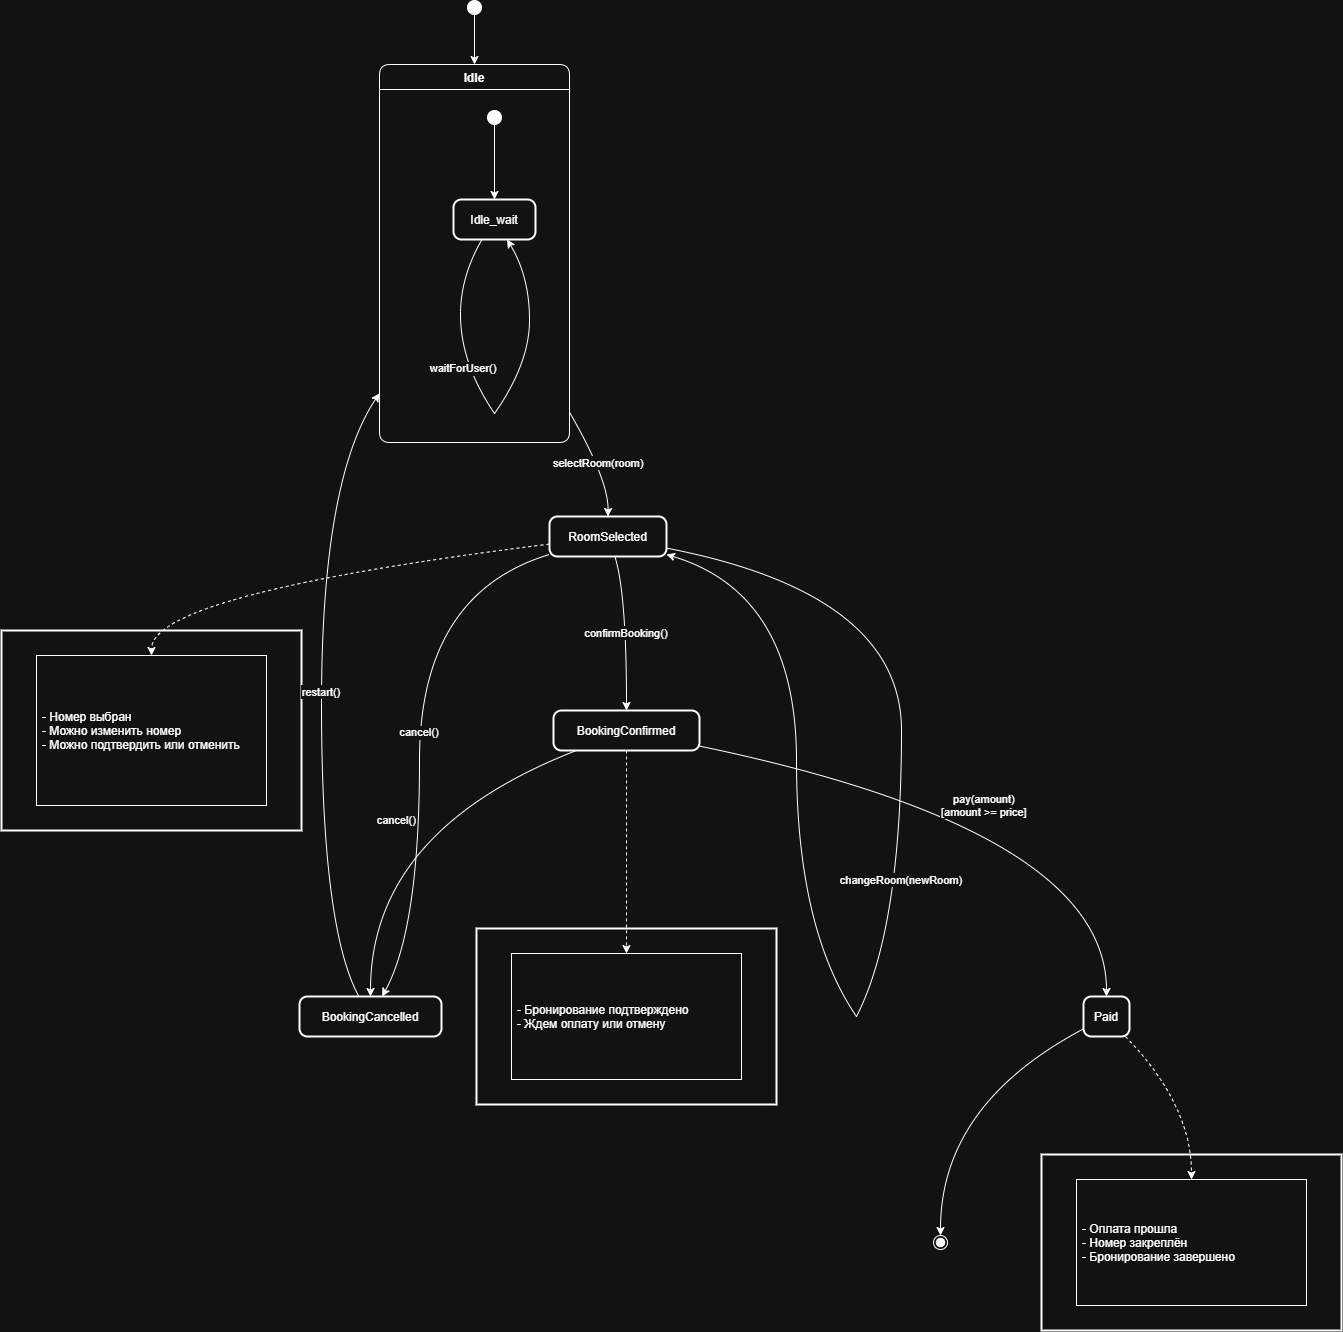

The diagram above was exported from draw.io. Its source (the exported page's mxGraphModel, read from the mxfile embedded in the PNG):
<mxGraphModel dx="1880" dy="1036" grid="1" gridSize="10" guides="1" tooltips="1" connect="1" arrows="1" fold="1" page="1" pageScale="1" pageWidth="827" pageHeight="1169" math="0" shadow="0">
  <root>
    <mxCell id="0" />
    <mxCell id="1" parent="0" />
    <mxCell id="2QtJ6Ek9rWwfKXn82PcG-1" parent="1" style="ellipse;fillColor=strokeColor;" value="" vertex="1">
      <mxGeometry height="14" width="14" x="486" y="20" as="geometry" />
    </mxCell>
    <mxCell id="2QtJ6Ek9rWwfKXn82PcG-2" parent="1" style="swimlane;fontStyle=1;align=center;verticalAlign=middle;startSize=25;container=0;collapsible=0;rounded=1;arcSize=14;dropTarget=0;verticalAlign=top;" value="Idle" vertex="1">
      <mxGeometry height="378" width="190" x="398" y="84" as="geometry" />
    </mxCell>
    <mxCell id="2QtJ6Ek9rWwfKXn82PcG-3" parent="2QtJ6Ek9rWwfKXn82PcG-2" style="ellipse;fillColor=strokeColor;" value="" vertex="1">
      <mxGeometry height="14" width="14" x="108" y="46" as="geometry" />
    </mxCell>
    <mxCell id="2QtJ6Ek9rWwfKXn82PcG-4" parent="2QtJ6Ek9rWwfKXn82PcG-2" style="rounded=1;arcSize=20;strokeWidth=2" value="Idle_wait" vertex="1">
      <mxGeometry height="40" width="82" x="74" y="135" as="geometry" />
    </mxCell>
    <mxCell id="2QtJ6Ek9rWwfKXn82PcG-5" parent="2QtJ6Ek9rWwfKXn82PcG-2" style="whiteSpace=wrap;strokeWidth=2;" value="" vertex="1">
      <mxGeometry x="81" y="250" as="geometry" />
    </mxCell>
    <mxCell id="2QtJ6Ek9rWwfKXn82PcG-6" parent="2QtJ6Ek9rWwfKXn82PcG-2" style="whiteSpace=wrap;strokeWidth=2;" value="" vertex="1">
      <mxGeometry x="115" y="349" as="geometry" />
    </mxCell>
    <mxCell id="2QtJ6Ek9rWwfKXn82PcG-7" edge="1" parent="2QtJ6Ek9rWwfKXn82PcG-2" source="2QtJ6Ek9rWwfKXn82PcG-3" style="curved=1;startArrow=none;;exitX=0.51;exitY=0.96;entryX=0.5;entryY=-0.01;rounded=0;" target="2QtJ6Ek9rWwfKXn82PcG-4" value="">
      <mxGeometry relative="1" as="geometry">
        <Array as="points" />
      </mxGeometry>
    </mxCell>
    <mxCell id="2QtJ6Ek9rWwfKXn82PcG-8" edge="1" parent="2QtJ6Ek9rWwfKXn82PcG-2" source="2QtJ6Ek9rWwfKXn82PcG-4" style="curved=1;startArrow=none;endArrow=none;exitX=0.35;exitY=0.99;entryX=-Infinity;entryY=-Infinity;rounded=0;" target="2QtJ6Ek9rWwfKXn82PcG-5" value="">
      <mxGeometry relative="1" as="geometry">
        <Array as="points">
          <mxPoint x="81" y="212" />
        </Array>
      </mxGeometry>
    </mxCell>
    <mxCell id="2QtJ6Ek9rWwfKXn82PcG-9" edge="1" parent="2QtJ6Ek9rWwfKXn82PcG-2" source="2QtJ6Ek9rWwfKXn82PcG-5" style="curved=1;startArrow=none;endArrow=none;exitX=-Infinity;exitY=-Infinity;entryX=Infinity;entryY=-Infinity;rounded=0;" target="2QtJ6Ek9rWwfKXn82PcG-6" value="waitForUser()">
      <mxGeometry relative="1" as="geometry">
        <Array as="points">
          <mxPoint x="81" y="299" />
        </Array>
      </mxGeometry>
    </mxCell>
    <mxCell id="2QtJ6Ek9rWwfKXn82PcG-10" edge="1" parent="2QtJ6Ek9rWwfKXn82PcG-2" source="2QtJ6Ek9rWwfKXn82PcG-6" style="curved=1;startArrow=none;;exitX=Infinity;exitY=-Infinity;entryX=0.65;entryY=0.99;rounded=0;" target="2QtJ6Ek9rWwfKXn82PcG-4" value="">
      <mxGeometry relative="1" as="geometry">
        <Array as="points">
          <mxPoint x="150" y="299" />
          <mxPoint x="150" y="212" />
        </Array>
      </mxGeometry>
    </mxCell>
    <mxCell id="2QtJ6Ek9rWwfKXn82PcG-11" parent="1" style="rounded=1;arcSize=20;strokeWidth=2" value="RoomSelected" vertex="1">
      <mxGeometry height="40" width="117" x="568" y="536" as="geometry" />
    </mxCell>
    <mxCell id="2QtJ6Ek9rWwfKXn82PcG-12" parent="1" style="rounded=1;arcSize=20;strokeWidth=2" value="BookingConfirmed" vertex="1">
      <mxGeometry height="40" width="146" x="572" y="730" as="geometry" />
    </mxCell>
    <mxCell id="2QtJ6Ek9rWwfKXn82PcG-13" parent="1" style="rounded=1;arcSize=20;strokeWidth=2" value="BookingCancelled" vertex="1">
      <mxGeometry height="40" width="142" x="318" y="1016" as="geometry" />
    </mxCell>
    <mxCell id="2QtJ6Ek9rWwfKXn82PcG-14" parent="1" style="rounded=1;arcSize=20;strokeWidth=2" value="Paid" vertex="1">
      <mxGeometry height="40" width="46" x="1102" y="1016" as="geometry" />
    </mxCell>
    <mxCell id="2QtJ6Ek9rWwfKXn82PcG-15" parent="1" style="ellipse;shape=endState;fillColor=strokeColor;" value="" vertex="1">
      <mxGeometry height="14" width="14" x="952" y="1255" as="geometry" />
    </mxCell>
    <mxCell id="2QtJ6Ek9rWwfKXn82PcG-16" parent="1" style="whiteSpace=wrap;strokeWidth=2;" value="- Номер выбран&#10;        - Можно изменить номер&#10;        - Можно подтвердить или отменить" vertex="1">
      <mxGeometry height="200" width="300" x="20" y="650" as="geometry" />
    </mxCell>
    <mxCell id="2QtJ6Ek9rWwfKXn82PcG-17" parent="1" style="align=left;spacingLeft=4;" value="- Номер выбран&#10;        - Можно изменить номер&#10;        - Можно подтвердить или отменить" vertex="1">
      <mxGeometry height="150" width="230" x="55" y="675" as="geometry" />
    </mxCell>
    <mxCell id="2QtJ6Ek9rWwfKXn82PcG-18" parent="1" style="whiteSpace=wrap;strokeWidth=2;" value="- Бронирование подтверждено&#10;        - Ждем оплату или отмену" vertex="1">
      <mxGeometry height="176" width="300" x="495" y="948" as="geometry" />
    </mxCell>
    <mxCell id="2QtJ6Ek9rWwfKXn82PcG-19" parent="1" style="align=left;spacingLeft=4;" value="- Бронирование подтверждено&#10;        - Ждем оплату или отмену" vertex="1">
      <mxGeometry height="126" width="230" x="530" y="973" as="geometry" />
    </mxCell>
    <mxCell id="2QtJ6Ek9rWwfKXn82PcG-20" parent="1" style="whiteSpace=wrap;strokeWidth=2;" value="- Оплата прошла&#10;        - Номер закреплён&#10;        - Бронирование завершено" vertex="1">
      <mxGeometry height="176" width="300" x="1060" y="1174" as="geometry" />
    </mxCell>
    <mxCell id="2QtJ6Ek9rWwfKXn82PcG-21" parent="1" style="align=left;spacingLeft=4;" value="- Оплата прошла&#10;        - Номер закреплён&#10;        - Бронирование завершено" vertex="1">
      <mxGeometry height="126" width="230" x="1095" y="1199" as="geometry" />
    </mxCell>
    <mxCell id="2QtJ6Ek9rWwfKXn82PcG-22" parent="1" style="whiteSpace=wrap;strokeWidth=2;" value="" vertex="1">
      <mxGeometry x="920" y="750" as="geometry" />
    </mxCell>
    <mxCell id="2QtJ6Ek9rWwfKXn82PcG-23" parent="1" style="whiteSpace=wrap;strokeWidth=2;" value="" vertex="1">
      <mxGeometry x="875" y="1036" as="geometry" />
    </mxCell>
    <mxCell id="2QtJ6Ek9rWwfKXn82PcG-24" edge="1" parent="1" source="2QtJ6Ek9rWwfKXn82PcG-11" style="curved=1;startArrow=none;endArrow=none;exitX=1;exitY=0.79;entryX=Infinity;entryY=Infinity;rounded=0;" target="2QtJ6Ek9rWwfKXn82PcG-22" value="">
      <mxGeometry relative="1" as="geometry">
        <Array as="points">
          <mxPoint x="920" y="613" />
        </Array>
      </mxGeometry>
    </mxCell>
    <mxCell id="2QtJ6Ek9rWwfKXn82PcG-25" edge="1" parent="1" source="2QtJ6Ek9rWwfKXn82PcG-22" style="curved=1;startArrow=none;endArrow=none;exitX=Infinity;exitY=Infinity;entryX=Infinity;entryY=Infinity;rounded=0;" target="2QtJ6Ek9rWwfKXn82PcG-23" value="changeRoom(newRoom)">
      <mxGeometry relative="1" as="geometry">
        <Array as="points">
          <mxPoint x="920" y="948" />
        </Array>
      </mxGeometry>
    </mxCell>
    <mxCell id="2QtJ6Ek9rWwfKXn82PcG-26" edge="1" parent="1" source="2QtJ6Ek9rWwfKXn82PcG-23" style="curved=1;startArrow=none;;exitX=Infinity;exitY=Infinity;entryX=1;entryY=0.95;rounded=0;" target="2QtJ6Ek9rWwfKXn82PcG-11" value="">
      <mxGeometry relative="1" as="geometry">
        <Array as="points">
          <mxPoint x="815" y="948" />
          <mxPoint x="815" y="613" />
        </Array>
      </mxGeometry>
    </mxCell>
    <mxCell id="2QtJ6Ek9rWwfKXn82PcG-27" edge="1" parent="1" source="2QtJ6Ek9rWwfKXn82PcG-11" style="curved=1;startArrow=none;;exitX=0.56;exitY=1.01;entryX=0.5;entryY=0.01;rounded=0;" target="2QtJ6Ek9rWwfKXn82PcG-12" value="confirmBooking()">
      <mxGeometry relative="1" as="geometry">
        <Array as="points">
          <mxPoint x="645" y="613" />
        </Array>
      </mxGeometry>
    </mxCell>
    <mxCell id="2QtJ6Ek9rWwfKXn82PcG-28" edge="1" parent="1" source="2QtJ6Ek9rWwfKXn82PcG-11" style="curved=1;startArrow=none;;exitX=0;exitY=0.95;entryX=0.58;entryY=0.01;rounded=0;" target="2QtJ6Ek9rWwfKXn82PcG-13" value="cancel()">
      <mxGeometry relative="1" as="geometry">
        <Array as="points">
          <mxPoint x="438" y="613" />
          <mxPoint x="438" y="948" />
        </Array>
      </mxGeometry>
    </mxCell>
    <mxCell id="2QtJ6Ek9rWwfKXn82PcG-29" edge="1" parent="1" source="2QtJ6Ek9rWwfKXn82PcG-12" style="curved=1;startArrow=none;;exitX=1;exitY=0.89;entryX=0.5;entryY=0.01;rounded=0;" target="2QtJ6Ek9rWwfKXn82PcG-14" value="pay(amount)&#10;[amount &gt;= price]">
      <mxGeometry relative="1" as="geometry">
        <Array as="points">
          <mxPoint x="1125" y="850" />
        </Array>
      </mxGeometry>
    </mxCell>
    <mxCell id="2QtJ6Ek9rWwfKXn82PcG-30" edge="1" parent="1" source="2QtJ6Ek9rWwfKXn82PcG-12" style="curved=1;startArrow=none;;exitX=0.15;exitY=1.01;entryX=0.5;entryY=0.01;rounded=0;" target="2QtJ6Ek9rWwfKXn82PcG-13" value="cancel()">
      <mxGeometry relative="1" as="geometry">
        <Array as="points">
          <mxPoint x="389" y="850" />
        </Array>
      </mxGeometry>
    </mxCell>
    <mxCell id="2QtJ6Ek9rWwfKXn82PcG-31" edge="1" parent="1" source="2QtJ6Ek9rWwfKXn82PcG-14" style="curved=1;startArrow=none;;exitX=0;exitY=0.81;entryX=0.51;entryY=0.01;rounded=0;" target="2QtJ6Ek9rWwfKXn82PcG-15" value="">
      <mxGeometry relative="1" as="geometry">
        <Array as="points">
          <mxPoint x="959" y="1124" />
        </Array>
      </mxGeometry>
    </mxCell>
    <mxCell id="2QtJ6Ek9rWwfKXn82PcG-32" edge="1" parent="1" source="2QtJ6Ek9rWwfKXn82PcG-11" style="curved=1;dashed=1;startArrow=none;;exitX=0;exitY=0.69;entryX=0.5;entryY=0;rounded=0;" target="2QtJ6Ek9rWwfKXn82PcG-17" value="">
      <mxGeometry relative="1" as="geometry">
        <Array as="points">
          <mxPoint x="170" y="613" />
        </Array>
      </mxGeometry>
    </mxCell>
    <mxCell id="2QtJ6Ek9rWwfKXn82PcG-33" edge="1" parent="1" source="2QtJ6Ek9rWwfKXn82PcG-12" style="curved=1;dashed=1;startArrow=none;;exitX=0.5;exitY=1.01;entryX=0.5;entryY=0;rounded=0;" target="2QtJ6Ek9rWwfKXn82PcG-19" value="">
      <mxGeometry relative="1" as="geometry">
        <Array as="points" />
      </mxGeometry>
    </mxCell>
    <mxCell id="2QtJ6Ek9rWwfKXn82PcG-34" edge="1" parent="1" source="2QtJ6Ek9rWwfKXn82PcG-14" style="curved=1;dashed=1;startArrow=none;;exitX=0.92;exitY=1.01;entryX=0.5;entryY=0;rounded=0;" target="2QtJ6Ek9rWwfKXn82PcG-21" value="">
      <mxGeometry relative="1" as="geometry">
        <Array as="points">
          <mxPoint x="1210" y="1124" />
        </Array>
      </mxGeometry>
    </mxCell>
    <mxCell id="2QtJ6Ek9rWwfKXn82PcG-35" edge="1" parent="1" source="2QtJ6Ek9rWwfKXn82PcG-1" style="curved=1;startArrow=none;;exitX=0.47;exitY=1;entryX=0.5;entryY=0;rounded=0;" target="2QtJ6Ek9rWwfKXn82PcG-2" value="">
      <mxGeometry relative="1" as="geometry">
        <Array as="points" />
      </mxGeometry>
    </mxCell>
    <mxCell id="2QtJ6Ek9rWwfKXn82PcG-36" edge="1" parent="1" source="2QtJ6Ek9rWwfKXn82PcG-2" style="curved=1;startArrow=none;;exitX=1;exitY=0.92;entryX=0.5;entryY=0.01;rounded=0;" target="2QtJ6Ek9rWwfKXn82PcG-11" value="selectRoom(room)">
      <mxGeometry relative="1" as="geometry">
        <Array as="points">
          <mxPoint x="627" y="499" />
        </Array>
      </mxGeometry>
    </mxCell>
    <mxCell id="2QtJ6Ek9rWwfKXn82PcG-37" edge="1" parent="1" source="2QtJ6Ek9rWwfKXn82PcG-13" style="curved=1;startArrow=none;;exitX=0.42;exitY=0.01;entryX=0;entryY=0.87;rounded=0;" target="2QtJ6Ek9rWwfKXn82PcG-2" value="restart()">
      <mxGeometry relative="1" as="geometry">
        <Array as="points">
          <mxPoint x="340" y="948" />
          <mxPoint x="340" y="499" />
        </Array>
      </mxGeometry>
    </mxCell>
  </root>
</mxGraphModel>